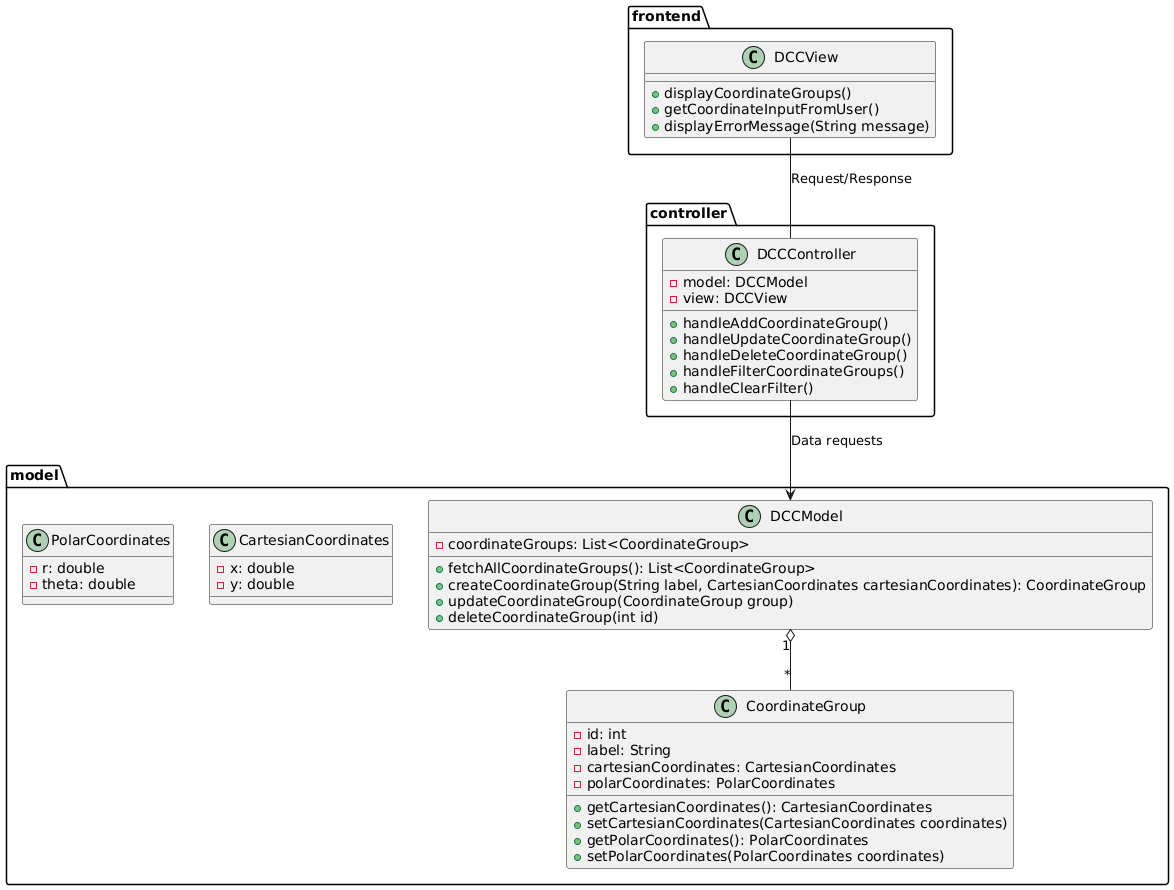

The diagram above was rendered by PlantUML. Its source (embedded in the PNG):
@startuml
package "frontend" {
class DCCView {
  + displayCoordinateGroups()
  + getCoordinateInputFromUser()
  + displayErrorMessage(String message)
}
}

package "controller" {
class DCCController {
 - model: DCCModel
 - view: DCCView
 + handleAddCoordinateGroup()
 + handleUpdateCoordinateGroup()
 + handleDeleteCoordinateGroup()
 + handleFilterCoordinateGroups()
 + handleClearFilter()
}
}

package "model" {
class CoordinateGroup {
  - id: int
  - label: String
  - cartesianCoordinates: CartesianCoordinates
  - polarCoordinates: PolarCoordinates
  + getCartesianCoordinates(): CartesianCoordinates
  + setCartesianCoordinates(CartesianCoordinates coordinates)
  + getPolarCoordinates(): PolarCoordinates
  + setPolarCoordinates(PolarCoordinates coordinates)
}

class DCCModel {
 - coordinateGroups: List<CoordinateGroup>
 + fetchAllCoordinateGroups(): List<CoordinateGroup>
 + createCoordinateGroup(String label, CartesianCoordinates cartesianCoordinates): CoordinateGroup
 + updateCoordinateGroup(CoordinateGroup group)
 + deleteCoordinateGroup(int id)
}
class CartesianCoordinates {
  - x: double
  - y: double

}
class PolarCoordinates {
 - r: double
 - theta: double
}
}



DCCView -- DCCController : Request/Response
DCCController --> DCCModel : Data requests
DCCModel "1" o-- "*" CoordinateGroup

@enduml